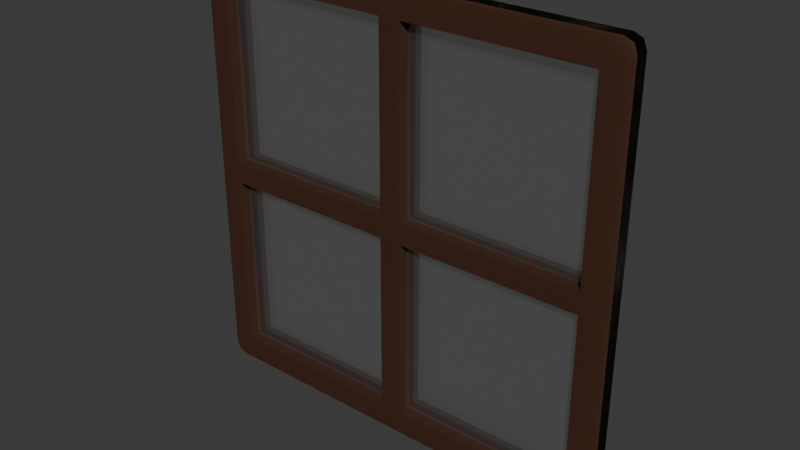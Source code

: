 # Source: window.blend  (saved by Blender 5.0.118; exported with 4.5.12 LTS)
import bpy
from mathutils import Matrix  # noqa: F401  (used for matrix-valued properties, if any)

bpy.ops.wm.read_factory_settings(use_empty=True)
scene = bpy.context.scene
scene.name = 'Scene'

# ---- collections
col_collection = bpy.data.collections.new('Collection'); scene.collection.children.link(col_collection)

# ---- materials (node trees are filled in below, after node groups)
mat_material = bpy.data.materials.new('Material')
mat_material.alpha_threshold = 0.0
mat_material.use_backface_culling_lightprobe_volume = False
mat_material.roughness = 0.5
mat_material.line_color = (0.0, 0.0, 0.0, 1.0)
mat_material_001 = bpy.data.materials.new('Material.001')

# ---- material node trees
mat_material.use_nodes = True; mat_material.node_tree.nodes.clear()
_N = mat_material.node_tree.nodes; _L = mat_material.node_tree.links
n0 = _N.new('ShaderNodeOutputMaterial'); n0.name = 'Material Output'; n0.location = (200, 100)
n1 = _N.new('ShaderNodeBsdfPrincipled'); n1.name = 'Principled BSDF'; n1.location = (-200, 100)
n1.inputs[0].default_value = (0.05215, 0.01746, 0.003778, 1.0)
n1.inputs[1].default_value = 0.1769
n1.inputs[2].default_value = 0.8154
_L.new(n1.outputs[0], n0.inputs[0])
n0.is_active_output = True
mat_material_001.use_nodes = True; mat_material_001.node_tree.nodes.clear()
_N = mat_material_001.node_tree.nodes; _L = mat_material_001.node_tree.links
n0 = _N.new('ShaderNodeBsdfPrincipled'); n0.name = 'Principled BSDF'; n0.location = (-200, 100)
n0.inputs[0].default_value = (0.8, 0.8, 0.8, 0.0)
n0.inputs[2].default_value = 0.0
n0.inputs[3].default_value = 60.1
n0.inputs[4].default_value = 0.3462
n1 = _N.new('ShaderNodeOutputMaterial'); n1.name = 'Material Output'; n1.location = (200, 100)
_L.new(n0.outputs[0], n1.inputs[0])
n1.is_active_output = True

# ---- world
world_world = bpy.data.worlds.new('World'); scene.world = world_world
world_world.use_nodes = True; world_world.node_tree.nodes.clear()
_N = world_world.node_tree.nodes; _L = world_world.node_tree.links
n0 = _N.new('ShaderNodeOutputWorld'); n0.name = 'World Output'; n0.location = (200, 100)
n1 = _N.new('ShaderNodeBackground'); n1.name = 'Background'; n1.location = (-200, 100)
n1.inputs[0].default_value = (0.05088, 0.05088, 0.05088, 1.0)
_L.new(n1.outputs[0], n0.inputs[0])
n0.is_active_output = True
world_world.color = (0.05088, 0.05088, 0.05088)
world_world.sun_shadow_jitter_overblur = 0.0

# ---- meshes
me_cube = bpy.data.meshes.new('Cube')
me_cube.from_pydata([(0.9441, 1.0, 1.0), (1.0, 1.0, 0.9441), (0.9836, 1.0, 0.9836), (1.0, 1.0, -0.9441), (0.9441, 1.0, -1.0), (0.9836, 1.0, -0.9836), (1.0, -1.0, 0.9441), (0.9441, -1.0, 1.0), (0.9836, -1.0, 0.9836), (0.9441, -1.0, -1.0), (1.0, -1.0, -0.9441), (0.9836, -1.0, -0.9836), (-1.0, 1.0, 0.9441), (-0.9441, 1.0, 1.0), (-0.9836, 1.0, 0.9836), (-0.9441, 1.0, -1.0), (-1.0, 1.0, -0.9441), (-0.9836, 1.0, -0.9836), (-0.9441, -1.0, 1.0), (-1.0, -1.0, 0.9441), (-0.9836, -1.0, 0.9836), (-1.0, -1.0, -0.9441), (-0.9441, -1.0, -1.0), (-0.9836, -1.0, -0.9836), (0.05, 1.0, 1.0), (-0.05, 1.0, 1.0), (-0.05, -1.0, 1.0), (0.05, -1.0, 1.0), (-0.05, 1.0, -1.0), (0.05, 1.0, -1.0), (0.05, -1.0, -1.0), (-0.05, -1.0, -1.0), (-1.0, 1.0, 0.05), (-1.0, 1.0, -0.05), (-1.0, -1.0, -0.05), (-1.0, -1.0, 0.05), (1.0, 1.0, -0.05), (1.0, 1.0, 0.05), (1.0, -1.0, 0.05), (1.0, -1.0, -0.05), (-0.05, 1.0, -0.05), (-0.05, 1.0, 0.05), (0.05, 1.0, 0.05), (0.05, 1.0, -0.05), (-0.05, -1.0, 0.05), (-0.05, -1.0, -0.05), (0.05, -1.0, -0.05), (0.05, -1.0, 0.05), (1.0, 1.0, 0.8927), (1.0, -1.0, 0.8927), (0.05, -1.0, 0.8927), (-1.0, -1.0, 0.8927), (-1.0, 1.0, 0.8927), (-0.05, -1.0, 0.8927), (-0.05, 1.0, 0.8927), (0.05, 1.0, 0.8927), (-1.0, -1.0, -0.8901), (-1.0, 1.0, -0.8901), (1.0, -1.0, -0.8901), (1.0, 1.0, -0.8901), (-0.05, -1.0, -0.8901), (0.05, -1.0, -0.8901), (0.05, 1.0, -0.8901), (-0.05, 1.0, -0.8901), (-0.8979, 1.0, 1.0), (-0.8979, -1.0, 1.0), (-0.8979, 1.0, -0.8901), (-0.8979, 1.0, -1.0), (-0.8979, 1.0, 0.8927), (-0.8979, -1.0, -0.05), (-0.8979, -1.0, -0.8901), (-0.8979, -1.0, -1.0), (-0.8979, -1.0, 0.05), (-0.8979, -1.0, 0.8927), (-0.8979, 1.0, -0.05), (-0.8979, 1.0, 0.05), (0.902, 1.0, 1.0), (0.902, -1.0, 1.0), (0.902, -1.0, -0.05), (0.902, -1.0, 0.05), (0.902, 1.0, 0.8927), (0.902, -1.0, 0.8927), (0.902, -1.0, -0.8901), (0.902, 1.0, 0.05), (0.902, 1.0, -1.0), (0.902, 1.0, -0.05), (0.902, -1.0, -1.0), (0.902, 1.0, -0.8901)], [], [(15, 22, 23, 17), (17, 23, 21, 16), (0, 7, 8, 2), (2, 8, 6, 1), (18, 13, 14, 20), (20, 14, 12, 19), (9, 4, 5, 11), (11, 5, 3, 10), (25, 26, 27, 24), (29, 30, 31, 28), (64, 13, 18, 65), (76, 24, 27, 77), (15, 67, 71, 22), (29, 84, 86, 30), (35, 32, 33, 34), (37, 38, 39, 36), (41, 42, 43, 40), (45, 46, 47, 44), (36, 85, 83, 37), (40, 74, 75, 41), (46, 78, 79, 47), (34, 69, 72, 35), (25, 54, 68, 64), (56, 34, 33, 57), (35, 51, 52, 32), (15, 17, 16, 57, 66, 67), (31, 60, 70, 71), (35, 72, 73, 51), (29, 62, 87, 84), (48, 1, 6, 49), (3, 59, 58, 10), (37, 83, 80, 48), (9, 11, 10, 58, 82, 86), (27, 50, 81, 77), (28, 63, 62, 29), (41, 54, 55, 42), (26, 53, 50, 27), (45, 60, 61, 46), (37, 48, 49, 38), (52, 51, 19, 12), (49, 81, 79, 38), (51, 73, 65, 18, 20, 19), (50, 53, 44, 47), (55, 54, 25, 24), (48, 80, 76, 0, 2, 1), (52, 68, 75, 32), (21, 56, 57, 16), (25, 64, 65, 26), (62, 63, 40, 43), (58, 59, 36, 39), (56, 70, 69, 34), (61, 60, 31, 30), (59, 87, 85, 36), (0, 76, 77, 7), (67, 66, 63, 28), (71, 70, 56, 21, 23, 22), (74, 66, 57, 33), (75, 74, 33, 32), (72, 69, 45, 44), (71, 67, 28, 31), (64, 68, 52, 12, 14, 13), (65, 73, 53, 26), (76, 80, 55, 24), (83, 85, 43, 42), (84, 87, 59, 3, 5, 4), (79, 78, 39, 38), (86, 84, 4, 9), (86, 82, 61, 30), (78, 82, 58, 39), (77, 81, 49, 6, 8, 7), (80, 83, 79, 81), (55, 80, 81, 50), (42, 55, 50, 47), (83, 42, 47, 79), (72, 44, 41, 75), (44, 53, 54, 41), (53, 73, 68, 54), (75, 68, 73, 72), (74, 40, 45, 69), (78, 46, 43, 85), (46, 61, 62, 43), (69, 70, 66, 74), (82, 78, 85, 87), (61, 82, 87, 62), (63, 66, 70, 60), (40, 63, 60, 45)])
me_cube.polygons.foreach_set('use_smooth', [True] * 86)
_uv = me_cube.uv_layers.new(name='UVMap')
_uv.uv.foreach_set('vector', [0.132, 0.5, 0.132, 0.75, 0.125, 0.75, 0.125, 0.5, 0.376, 0.251, 0.375, 0.0, 0.382, 0.0, 0.382, 0.25, 0.6297, 0.4977, 0.6297, 0.7523, 0.6243, 0.7507, 0.6243, 0.4993, 0.6243, 0.4993, 0.6243, 0.7507, 0.618, 0.75, 0.618, 0.5, 0.868, 0.75, 0.868, 0.5, 0.875, 0.5, 0.875, 0.75, 0.625, 0.0, 0.624, 0.251, 0.618, 0.25, 0.618, 0.0, 0.3703, 0.7523, 0.3703, 0.4977, 0.3757, 0.4993, 0.3757, 0.7507, 0.3757, 0.7507, 0.3757, 0.4993, 0.382, 0.5, 0.382, 0.75, 0.7551, 0.4989, 0.7551, 0.7511, 0.7425, 0.7512, 0.7425, 0.4988, 0.2575, 0.4988, 0.2575, 0.7512, 0.2449, 0.7511, 0.2449, 0.4989, 0.8622, 0.4999, 0.868, 0.5, 0.868, 0.75, 0.8622, 0.7501, 0.6342, 0.4977, 0.7425, 0.4988, 0.7425, 0.7512, 0.6342, 0.7523, 0.132, 0.5, 0.1378, 0.4999, 0.1378, 0.7501, 0.132, 0.75, 0.2575, 0.4988, 0.3658, 0.4977, 0.3658, 0.7523, 0.2575, 0.7512, 0.5062, 0.0, 0.5063, 0.25, 0.4937, 0.25, 0.4938, 0.0, 0.5063, 0.5, 0.5063, 0.75, 0.4937, 0.75, 0.4938, 0.5, 0.5064, 0.3699, 0.5064, 0.3824, 0.4936, 0.3824, 0.4936, 0.3699, 0.4936, 0.8801, 0.4936, 0.8676, 0.5064, 0.8676, 0.5064, 0.8801, 0.4938, 0.5, 0.4937, 0.4887, 0.5063, 0.4887, 0.5063, 0.5, 0.4936, 0.3699, 0.4937, 0.2629, 0.5063, 0.2629, 0.5064, 0.3699, 0.4936, 0.8676, 0.4937, 0.7613, 0.5063, 0.7613, 0.5064, 0.8676, 0.4937, 1.0, 0.4937, 0.9871, 0.5063, 0.9871, 0.5063, 1.0, 0.6272, 0.371, 0.609, 0.3708, 0.6073, 0.263, 0.6251, 0.2629, 0.3887, 0.0, 0.4938, 0.0, 0.4937, 0.25, 0.3887, 0.25, 0.5062, 0.0, 0.6071, 0.0, 0.6071, 0.25, 0.5063, 0.25, 0.375, 0.257, 0.376, 0.251, 0.382, 0.25, 0.3887, 0.25, 0.3885, 0.263, 0.3749, 0.2629, 0.3728, 0.879, 0.3868, 0.8792, 0.3885, 0.987, 0.3749, 0.9871, 0.5063, 1.0, 0.5063, 0.9871, 0.6073, 0.987, 0.6071, 1.0, 0.3725, 0.3837, 0.3866, 0.3836, 0.3885, 0.4888, 0.3704, 0.4931, 0.6071, 0.5, 0.618, 0.5, 0.618, 0.75, 0.6071, 0.75, 0.382, 0.5, 0.3887, 0.5, 0.3887, 0.75, 0.382, 0.75, 0.5063, 0.5, 0.5063, 0.4887, 0.6073, 0.4888, 0.6071, 0.5, 0.3703, 0.7523, 0.3757, 0.7507, 0.382, 0.75, 0.3887, 0.75, 0.3885, 0.7612, 0.3704, 0.7569, 0.6275, 0.8663, 0.6092, 0.8665, 0.6073, 0.7612, 0.6296, 0.7569, 0.3728, 0.371, 0.3868, 0.3708, 0.3866, 0.3836, 0.3725, 0.3837, 0.5064, 0.3699, 0.609, 0.3708, 0.6092, 0.3835, 0.5064, 0.3824, 0.6272, 0.879, 0.609, 0.8792, 0.6092, 0.8665, 0.6275, 0.8663, 0.4936, 0.8801, 0.3868, 0.8792, 0.3866, 0.8664, 0.4936, 0.8676, 0.5063, 0.5, 0.6071, 0.5, 0.6071, 0.75, 0.5063, 0.75, 0.6071, 0.25, 0.6071, 0.0, 0.618, 0.0, 0.618, 0.25, 0.6071, 0.75, 0.6073, 0.7612, 0.5063, 0.7613, 0.5063, 0.75, 0.6071, 1.0, 0.6073, 0.987, 0.6251, 0.9871, 0.625, 0.993, 0.623, 0.998, 0.618, 1.0, 0.6092, 0.8665, 0.609, 0.8792, 0.5064, 0.8801, 0.5064, 0.8676, 0.6092, 0.3835, 0.609, 0.3708, 0.6272, 0.371, 0.6275, 0.3837, 0.6071, 0.5, 0.6073, 0.4888, 0.6296, 0.4931, 0.6297, 0.4977, 0.6243, 0.4993, 0.618, 0.5, 0.6071, 0.25, 0.6073, 0.263, 0.5063, 0.2629, 0.5063, 0.25, 0.382, 0.0, 0.3887, 0.0, 0.3887, 0.25, 0.382, 0.25, 0.7551, 0.4989, 0.8622, 0.4999, 0.8622, 0.7501, 0.7551, 0.7511, 0.3866, 0.3836, 0.3868, 0.3708, 0.4936, 0.3699, 0.4936, 0.3824, 0.3887, 0.75, 0.3887, 0.5, 0.4938, 0.5, 0.4937, 0.75, 0.3887, 1.0, 0.3885, 0.987, 0.4937, 0.9871, 0.4937, 1.0, 0.3866, 0.8664, 0.3868, 0.8792, 0.3728, 0.879, 0.3725, 0.8663, 0.3887, 0.5, 0.3885, 0.4888, 0.4937, 0.4887, 0.4938, 0.5, 0.6297, 0.4977, 0.6342, 0.4977, 0.6342, 0.7523, 0.6297, 0.7523, 0.3749, 0.2629, 0.3885, 0.263, 0.3868, 0.3708, 0.3728, 0.371, 0.3749, 0.9871, 0.3885, 0.987, 0.3887, 1.0, 0.382, 1.0, 0.377, 0.998, 0.375, 0.993, 0.4937, 0.2629, 0.3885, 0.263, 0.3887, 0.25, 0.4937, 0.25, 0.5063, 0.2629, 0.4937, 0.2629, 0.4937, 0.25, 0.5063, 0.25, 0.5063, 0.9871, 0.4937, 0.9871, 0.4936, 0.8801, 0.5064, 0.8801, 0.1378, 0.7501, 0.1378, 0.4999, 0.2449, 0.4989, 0.2449, 0.7511, 0.6251, 0.2629, 0.6073, 0.263, 0.6071, 0.25, 0.618, 0.25, 0.624, 0.251, 0.625, 0.257, 0.6251, 0.9871, 0.6073, 0.987, 0.609, 0.8792, 0.6272, 0.879, 0.6296, 0.4931, 0.6073, 0.4888, 0.6092, 0.3835, 0.6275, 0.3837, 0.5063, 0.4887, 0.4937, 0.4887, 0.4936, 0.3824, 0.5064, 0.3824, 0.3704, 0.4931, 0.3885, 0.4888, 0.3887, 0.5, 0.382, 0.5, 0.3757, 0.4993, 0.3703, 0.4977, 0.5063, 0.7613, 0.4937, 0.7613, 0.4937, 0.75, 0.5063, 0.75, 0.3658, 0.7523, 0.3658, 0.4977, 0.3703, 0.4977, 0.3703, 0.7523, 0.3704, 0.7569, 0.3885, 0.7612, 0.3866, 0.8664, 0.3725, 0.8663, 0.4937, 0.7613, 0.3885, 0.7612, 0.3887, 0.75, 0.4937, 0.75, 0.6296, 0.7569, 0.6073, 0.7612, 0.6071, 0.75, 0.618, 0.75, 0.6243, 0.7507, 0.6297, 0.7523, 0.6073, 0.4888, 0.5063, 0.4887, 0.5063, 0.4887, 0.6073, 0.4888, 0.6092, 0.3835, 0.6073, 0.4888, 0.6073, 0.7612, 0.6092, 0.8665, 0.5064, 0.3824, 0.6092, 0.3835, 0.6092, 0.8665, 0.5064, 0.8676, 0.5063, 0.4887, 0.5064, 0.3824, 0.5064, 0.8676, 0.5063, 0.7613, 0.5063, 0.9871, 0.5064, 0.8801, 0.5064, 0.3699, 0.5063, 0.2629, 0.5064, 0.8801, 0.609, 0.8792, 0.609, 0.3708, 0.5064, 0.3699, 0.609, 0.8792, 0.6073, 0.987, 0.6073, 0.263, 0.609, 0.3708, 0.5063, 0.2629, 0.6073, 0.263, 0.6073, 0.987, 0.5063, 0.9871, 0.4937, 0.2629, 0.4936, 0.3699, 0.4936, 0.8801, 0.4937, 0.9871, 0.4937, 0.7613, 0.4936, 0.8676, 0.4936, 0.3824, 0.4937, 0.4887, 0.4936, 0.8676, 0.3866, 0.8664, 0.3866, 0.3836, 0.4936, 0.3824, 0.4937, 0.9871, 0.3885, 0.987, 0.3885, 0.263, 0.4937, 0.2629, 0.3885, 0.7612, 0.4937, 0.7613, 0.4937, 0.4887, 0.3885, 0.4888, 0.3866, 0.8664, 0.3885, 0.7612, 0.3885, 0.4888, 0.3866, 0.3836, 0.3868, 0.3708, 0.3885, 0.263, 0.3885, 0.987, 0.3868, 0.8792, 0.4936, 0.3699, 0.3868, 0.3708, 0.3868, 0.8792, 0.4936, 0.8801])
me_cube.materials.append(mat_material)
me_cube.use_mirror_vertex_groups = False
me_cube.update()
me_cube_001 = bpy.data.meshes.new('Cube.001')
me_cube_001.from_pydata([(-1.0, -1.0, -1.0), (-1.0, -1.0, 1.0), (-1.0, 1.0, -1.0), (-1.0, 1.0, 1.0), (1.0, -1.0, -1.0), (1.0, -1.0, 1.0), (1.0, 1.0, -1.0), (1.0, 1.0, 1.0)], [], [(0, 1, 3, 2), (2, 3, 7, 6), (6, 7, 5, 4), (4, 5, 1, 0), (2, 6, 4, 0), (7, 3, 1, 5)])
_uv = me_cube_001.uv_layers.new(name='UVMap')
_uv.uv.foreach_set('vector', [0.375, 0.0, 0.625, 0.0, 0.625, 0.25, 0.375, 0.25, 0.375, 0.25, 0.625, 0.25, 0.625, 0.5, 0.375, 0.5, 0.375, 0.5, 0.625, 0.5, 0.625, 0.75, 0.375, 0.75, 0.375, 0.75, 0.625, 0.75, 0.625, 1.0, 0.375, 1.0, 0.125, 0.5, 0.375, 0.5, 0.375, 0.75, 0.125, 0.75, 0.625, 0.5, 0.875, 0.5, 0.875, 0.75, 0.625, 0.75])
me_cube_001.materials.append(mat_material_001)
me_cube_001.update()

# ---- objects
ob_cube = bpy.data.objects.new('Cube', me_cube)
ob_cube_001 = bpy.data.objects.new('Cube.001', me_cube_001)

# ---- transforms, parenting, visibility, modifiers, constraints
ob_cube.location = (0.0, 0.0, 0.0)
ob_cube.scale = (3.0, 0.2, 3.0)
ob_cube.lock_rotations_4d = False
ob_cube.empty_display_type = 'ARROWS'
ob_cube.lineart.crease_threshold = 0.0
ob_cube_001.location = (0.0, 0.0, 0.0)
ob_cube_001.scale = (2.846, 0.04796, 2.884)

# ---- collection membership
col_collection.objects.link(ob_cube)
col_collection.objects.link(ob_cube_001)

# ---- scene / render settings (as saved in the file)
scene.frame_start = 1; scene.frame_end = 250; scene.frame_set(1)
scene.render.engine = 'BLENDER_EEVEE_NEXT'
scene.render.bake_bias = 0.0
scene.render.bake_samples = 0
scene.cycles.sampling_pattern = 'TABULATED_SOBOL'
scene.eevee.use_volume_custom_range = False
bpy.context.view_layer.update()

# ---- added for rendering (the .blend has no active camera and no usable light): camera, sun
cam_auto = bpy.data.cameras.new('AutoCamera')
cam_auto.lens = 50.0
cam_auto.sensor_width = 36.0
cam_auto.clip_end = 1000.0
ob_auto_camera = bpy.data.objects.new('AutoCamera', cam_auto)
scene.collection.objects.link(ob_auto_camera)
ob_auto_camera.location = (7.85951, -9.43141, 6.28761)
ob_auto_camera.rotation_euler = (1.09748, -7.21219e-08, 0.694738)
scene.camera = ob_auto_camera
light_auto_sun = bpy.data.lights.new('AutoSun', 'SUN')
light_auto_sun.energy = 3.0
light_auto_sun.angle = 0.0523599
ob_auto_sun = bpy.data.objects.new('AutoSun', light_auto_sun)
scene.collection.objects.link(ob_auto_sun)
ob_auto_sun.rotation_euler = (0.872665, 0.174533, 0.523599)
bpy.context.view_layer.update()
